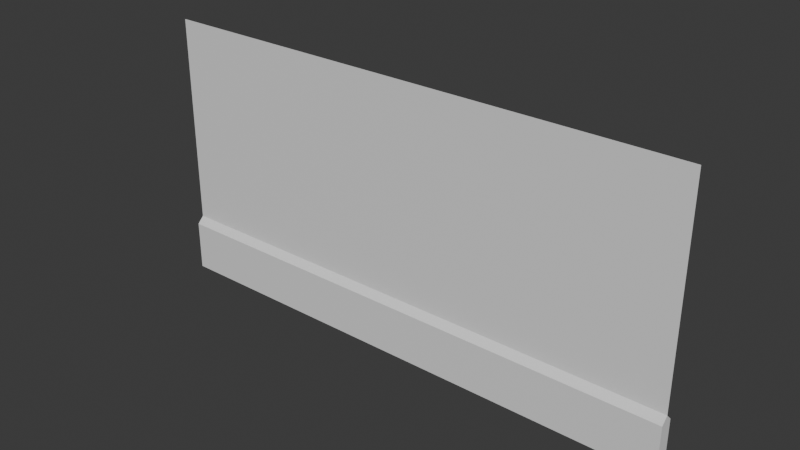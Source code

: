 # Source: wall.blend  (saved by Blender 4.0.36; exported with 4.5.12 LTS)
import bpy
from mathutils import Matrix  # noqa: F401  (used for matrix-valued properties, if any)

bpy.ops.wm.read_factory_settings(use_empty=True)
scene = bpy.context.scene
scene.name = 'Scene'

# ---- materials (node trees are filled in below, after node groups)
mat_wallpaper = bpy.data.materials.new('wallpaper')
mat_wallpaper.use_transparent_shadow = False
mat_white = bpy.data.materials.new('white')
mat_white.use_transparent_shadow = False
mat_wood = bpy.data.materials.new('wood')
mat_wood.use_transparent_shadow = False

# ---- material node trees
mat_wallpaper.use_nodes = True; mat_wallpaper.node_tree.nodes.clear()
_N = mat_wallpaper.node_tree.nodes; _L = mat_wallpaper.node_tree.links
n0 = _N.new('ShaderNodeBsdfPrincipled'); n0.name = 'Principled BSDF'; n0.location = (10, 300)
n0.inputs[3].default_value = 1.45
n1 = _N.new('ShaderNodeOutputMaterial'); n1.name = 'Material Output'; n1.location = (300, 300)
_L.new(n0.outputs[0], n1.inputs[0])
n1.is_active_output = True
mat_white.use_nodes = True; mat_white.node_tree.nodes.clear()
_N = mat_white.node_tree.nodes; _L = mat_white.node_tree.links
n0 = _N.new('ShaderNodeBsdfPrincipled'); n0.name = 'Principled BSDF'; n0.location = (10, 300)
n0.inputs[3].default_value = 1.45
n1 = _N.new('ShaderNodeOutputMaterial'); n1.name = 'Material Output'; n1.location = (300, 300)
_L.new(n0.outputs[0], n1.inputs[0])
n1.is_active_output = True
mat_wood.use_nodes = True; mat_wood.node_tree.nodes.clear()
_N = mat_wood.node_tree.nodes; _L = mat_wood.node_tree.links
n0 = _N.new('ShaderNodeBsdfPrincipled'); n0.name = 'Principled BSDF'; n0.location = (10, 300)
n0.inputs[3].default_value = 1.45
n1 = _N.new('ShaderNodeOutputMaterial'); n1.name = 'Material Output'; n1.location = (300, 300)
_L.new(n0.outputs[0], n1.inputs[0])
n1.is_active_output = True

# ---- world
world_world = bpy.data.worlds.new('World'); scene.world = world_world
world_world.use_nodes = True; world_world.node_tree.nodes.clear()
_N = world_world.node_tree.nodes; _L = world_world.node_tree.links
n0 = _N.new('ShaderNodeOutputWorld'); n0.name = 'World Output'; n0.location = (300, 300)
n1 = _N.new('ShaderNodeBackground'); n1.name = 'Background'; n1.location = (10, 300)
n1.inputs[0].default_value = (0.05088, 0.05088, 0.05088, 1.0)
_L.new(n1.outputs[0], n0.inputs[0])
n0.is_active_output = True
world_world.color = (0.05088, 0.05088, 0.05088)
world_world.use_sun_shadow = False
world_world.sun_shadow_jitter_overblur = 0.0

# ---- meshes
me_plane = bpy.data.meshes.new('Plane')
me_plane.from_pydata([(-4.0, 0.0, 0.0), (4.0, 0.0, 0.0), (-4.0, 0.0, 4.0), (4.0, 0.0, 4.0), (-4.0, 0.0, 0.85), (4.0, 0.0, 0.85), (-4.0, -0.1, 0.75), (-4.0, -0.1, 0.0), (4.0, -0.1, 0.0), (4.0, -0.1, 0.75), (4.0, 0.0, 3.4), (4.0, 0.0, 3.6), (-4.0, 0.0, 3.6), (-4.0, 0.0, 3.4)], [], [(12, 11, 3, 2), (1, 5, 9, 8), (7, 8, 9, 6), (5, 4, 6, 9), (4, 0, 7, 6), (4, 5, 10, 13), (13, 10, 11, 12)])
me_plane.polygons.foreach_set('material_index', [0, 2, 2, 2, 2, 0, 1])
_uv = me_plane.uv_layers.new(name='UVMap')
_uv.uv.foreach_set('vector', [0.0, 0.9583, 1.0, 0.9583, 1.0, 1.0, 0.0, 1.0, 0.0, 0.0, 0.0, 0.0, 0.0, 0.0, 0.0, 0.0, 0.0, 0.0, 1.0, 0.0, 1.0, 0.375, 0.0, 0.375, 1.0, 0.375, 0.0, 0.375, 0.0, 0.375, 1.0, 0.375, 0.0, 0.0, 0.0, 0.0, 0.0, 0.0, 0.0, 0.0, 0.0, 0.375, 1.0, 0.375, 1.0, 0.75, 0.0, 0.75, 0.0, 0.75, 1.0, 0.75, 1.0, 0.9583, 0.0, 0.9583])
me_plane.materials.append(mat_wallpaper)
me_plane.materials.append(mat_white)
me_plane.materials.append(mat_wood)
me_plane.update()

# ---- objects
ob_wall = bpy.data.objects.new('wall', me_plane)

# ---- transforms, parenting, visibility, modifiers, constraints
ob_wall.location = (0.0, 0.0, 0.0)
_m = ob_wall.modifiers.new('Mirror', 'MIRROR')
_m.use_axis = (False, True, False)
_m.use_clip = True

# ---- collection membership
scene.collection.objects.link(ob_wall)

# ---- scene / render settings (as saved in the file)
scene.frame_start = 1; scene.frame_end = 250; scene.frame_set(1)
scene.render.engine = 'BLENDER_EEVEE_NEXT'
scene.cycles.sampling_pattern = 'TABULATED_SOBOL'
bpy.context.view_layer.update()

# ---- added for rendering (the .blend has no active camera and no usable light): camera, sun
cam_auto = bpy.data.cameras.new('AutoCamera')
cam_auto.lens = 50.0
cam_auto.sensor_width = 36.0
cam_auto.clip_end = 1000.0
ob_auto_camera = bpy.data.objects.new('AutoCamera', cam_auto)
scene.collection.objects.link(ob_auto_camera)
ob_auto_camera.location = (8.27753, -9.93303, 8.62202)
ob_auto_camera.rotation_euler = (1.09748, -7.21219e-08, 0.694738)
scene.camera = ob_auto_camera
light_auto_sun = bpy.data.lights.new('AutoSun', 'SUN')
light_auto_sun.energy = 3.0
light_auto_sun.angle = 0.0523599
ob_auto_sun = bpy.data.objects.new('AutoSun', light_auto_sun)
scene.collection.objects.link(ob_auto_sun)
ob_auto_sun.rotation_euler = (0.872665, 0.174533, 0.523599)
bpy.context.view_layer.update()
